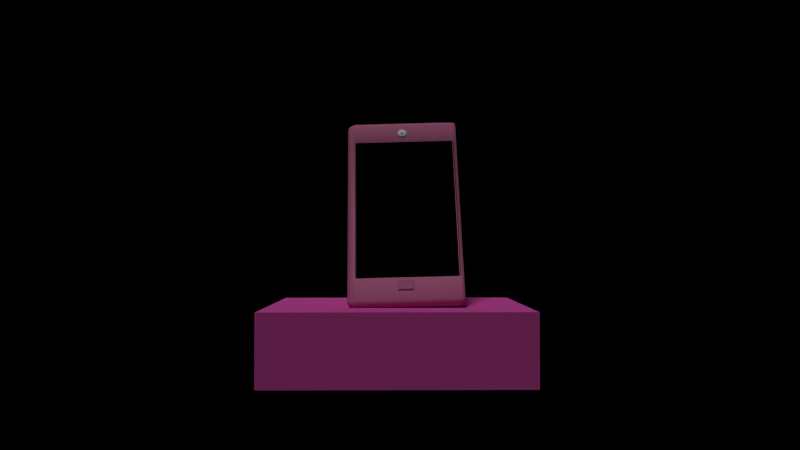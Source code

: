 # Source: 14.blend  (saved by Blender 2.79.0; exported with 4.5.12 LTS)
import bpy
from mathutils import Matrix  # noqa: F401  (used for matrix-valued properties, if any)

bpy.ops.wm.read_factory_settings(use_empty=True)
scene = bpy.context.scene
scene.name = 'Scene'

# ---- collections
col_collection_1 = bpy.data.collections.new('Collection 1'); scene.collection.children.link(col_collection_1)

# ---- materials (node trees are filled in below, after node groups)
mat_body_blue = bpy.data.materials.new('body_blue')
mat_body_blue.alpha_threshold = 0.0
mat_body_blue.diffuse_color = (0.008568, 0.0009106, 0.4678, 1.0)
mat_body_blue.roughness = 0.5
mat_body_blue.specular_intensity = 0.1
mat_body_blue.line_color = (0.0, 0.0, 0.0, 1.0)
mat_body_red = bpy.data.materials.new('body_red')
mat_body_red.alpha_threshold = 0.0
mat_body_red.diffuse_color = (0.3916, 0.0, 0.008023, 1.0)
mat_body_red.roughness = 0.5
mat_body_red.specular_intensity = 0.1
mat_body_red.line_color = (0.0, 0.0, 0.0, 1.0)
mat_body_black = bpy.data.materials.new('body_black')
mat_body_black.alpha_threshold = 0.0
mat_body_black.diffuse_color = (0.6038, 0.1845, 0.3419, 1.0)
mat_body_black.roughness = 0.5
mat_body_black.specular_intensity = 0.1
mat_body_black.line_color = (0.0, 0.0, 0.0, 1.0)
mat_color_base = bpy.data.materials.new('color_base')
mat_color_base.alpha_threshold = 0.0
mat_color_base.diffuse_color = (1.0, 1.0, 1.0, 1.0)
mat_color_base.roughness = 0.5
mat_black = bpy.data.materials.new('black')
mat_black.alpha_threshold = 0.0
mat_black.diffuse_color = (1.0, 0.3005, 0.5583, 1.0)
mat_black.roughness = 0.5
mat_black.specular_intensity = 1.0
mat_gold = bpy.data.materials.new('gold')
mat_gold.alpha_threshold = 0.0
mat_gold.diffuse_color = (0.6038, 0.1845, 0.3419, 1.0)
mat_gold.roughness = 0.5
mat_gold.specular_intensity = 1.0
mat_red = bpy.data.materials.new('red')
mat_red.alpha_threshold = 0.0
mat_red.diffuse_color = (0.3916, 0.0, 0.008023, 1.0)
mat_red.roughness = 0.5
mat_red.specular_intensity = 1.0
mat_blue = bpy.data.materials.new('blue')
mat_blue.alpha_threshold = 0.0
mat_blue.diffuse_color = (0.008568, 0.0009106, 0.4678, 1.0)
mat_blue.roughness = 0.5
mat_blue.specular_intensity = 1.0
mat_material_001 = bpy.data.materials.new('Material.001')
mat_material_001.alpha_threshold = 0.0
mat_material_001.roughness = 0.5
mat_material_002 = bpy.data.materials.new('Material.002')
mat_material_002.alpha_threshold = 0.0
mat_material_002.roughness = 0.5
mat_material_005 = bpy.data.materials.new('Material.005')
mat_material_005.alpha_threshold = 0.0
mat_material_005.preview_render_type = 'CUBE'
mat_material_005.diffuse_color = (0.7937, 0.09884, 0.4652, 1.0)
mat_material_005.specular_color = (0.9999, 0.8984, 0.9577)
mat_material_005.roughness = 0.5
mat_material_005.specular_intensity = 1.0
mat_material_006 = bpy.data.materials.new('Material.006')
mat_material_006.alpha_threshold = 0.0
mat_material_006.diffuse_color = (0.7942, 0.3408, 0.1153, 1.0)
mat_material_006.roughness = 0.5
mat_screen_phone = bpy.data.materials.new('screen_phone')
mat_screen_phone.alpha_threshold = 0.0
mat_screen_phone.diffuse_color = (0.025, 0.027, 0.04, 1.0)
mat_screen_phone.specular_color = (0.9114, 1.0, 1.0)
mat_screen_phone.roughness = 0.5
mat_screen_phone.specular_intensity = 0.05851
mat_screen_phone.line_color = (0.0, 0.0, 0.0, 1.0)
mat_screen = bpy.data.materials.new('screen')
mat_screen.alpha_threshold = 0.0
mat_screen.diffuse_color = (0.0, 0.0, 0.0, 1.0)
mat_screen.roughness = 0.5
mat_camera = bpy.data.materials.new('camera')
mat_camera.alpha_threshold = 0.0
mat_camera.roughness = 0.5
mat_camera.specular_intensity = 1.0

# ---- material node trees

# ---- world
world_world = bpy.data.worlds.new('World'); scene.world = world_world
world_world.color = (0.0, 0.0, 0.0)
world_world.use_sun_shadow = False
world_world.sun_shadow_jitter_overblur = 0.0
world_world.cycles.sampling_method = 'NONE'
world_world.cycles.sample_map_resolution = 256

# ---- cameras
cam_camera = bpy.data.cameras.new('Camera')
cam_camera.sensor_fit = 'VERTICAL'
cam_camera.clip_end = 100.0
cam_camera.lens = 35.0
cam_camera.sensor_width = 32.0
cam_camera.sensor_height = 18.0
cam_camera.ortho_scale = 7.314
cam_camera.dof.focus_distance = 0.0
cam_camera.dof.aperture_fstop = 128.0

# ---- lights
light_point_001 = bpy.data.lights.new('Point.001', 'POINT')
light_point_001.transmission_factor = 0.0
light_point_001.energy = 100.0
light_point_001.shadow_buffer_clip_start = 0.5
light_point_001.shadow_soft_size = 0.1
light_point_001.shadow_maximum_resolution = 0.006
light_point_001.use_absolute_resolution = True
light_point_001.cycles.use_multiple_importance_sampling = False
light_lamp = bpy.data.lights.new('Lamp', 'SUN')
light_lamp.transmission_factor = 0.0
light_lamp.cutoff_distance = 30.0
light_lamp.angle = 0.1993
light_lamp.energy = 1.0
light_lamp.shadow_buffer_clip_start = 1.001
light_lamp.shadow_soft_size = 0.1
light_lamp.shadow_cascade_max_distance = 1000.0
light_lamp.cycles.use_multiple_importance_sampling = False

# ---- meshes
me_cube_002 = bpy.data.meshes.new('Cube.002')
me_cube_002.from_pydata([(-1.0, -1.0, -1.0), (-1.0, -1.0, 1.0), (-1.0, 1.0, -1.0), (-1.0, 1.0, 1.0), (1.0, -1.0, -1.0), (1.0, -1.0, 1.0), (1.0, 1.0, -1.0), (1.0, 1.0, 1.0)], [], [(1, 3, 2, 0), (3, 7, 6, 2), (7, 5, 4, 6), (5, 1, 0, 4), (0, 2, 6, 4), (5, 7, 3, 1)])
me_cube_002.materials.append(mat_body_blue)
me_cube_002.use_remesh_preserve_volume = False
me_cube_002.use_remesh_preserve_attributes = False
me_cube_002.use_mirror_vertex_groups = False
me_cube_002.update()
me_cube_001 = bpy.data.meshes.new('Cube.001')
me_cube_001.from_pydata([(-1.0, -1.0, -1.0), (-1.0, -1.0, 1.0), (-1.0, 1.0, -1.0), (-1.0, 1.0, 1.0), (1.0, -1.0, -1.0), (1.0, -1.0, 1.0), (1.0, 1.0, -1.0), (1.0, 1.0, 1.0)], [], [(1, 3, 2, 0), (3, 7, 6, 2), (7, 5, 4, 6), (5, 1, 0, 4), (0, 2, 6, 4), (5, 7, 3, 1)])
me_cube_001.materials.append(mat_body_red)
me_cube_001.use_remesh_preserve_volume = False
me_cube_001.use_remesh_preserve_attributes = False
me_cube_001.use_mirror_vertex_groups = False
me_cube_001.update()
me_cube = bpy.data.meshes.new('Cube')
me_cube.from_pydata([(-1.0, -1.0, -1.0), (-1.0, -1.0, 1.0), (-1.0, 1.0, -1.0), (-1.0, 1.0, 1.0), (1.0, -1.0, -1.0), (1.0, -1.0, 1.0), (1.0, 1.0, -1.0), (1.0, 1.0, 1.0)], [], [(1, 3, 2, 0), (3, 7, 6, 2), (7, 5, 4, 6), (5, 1, 0, 4), (0, 2, 6, 4), (5, 7, 3, 1)])
me_cube.materials.append(mat_body_black)
me_cube.use_remesh_preserve_volume = False
me_cube.use_remesh_preserve_attributes = False
me_cube.use_mirror_vertex_groups = False
me_cube.update()
me_plane_002 = bpy.data.meshes.new('Plane.002')
me_plane_002.from_pydata([(-1.151, 4.708e-08, -0.289), (1.151, 4.708e-08, -0.289), (-1.151, -4.708e-08, 0.289), (1.151, -4.708e-08, 0.289)], [], [(0, 1, 3, 2)])
me_plane_002.materials.append(mat_color_base)
me_plane_002.use_remesh_preserve_volume = False
me_plane_002.use_remesh_preserve_attributes = False
me_plane_002.use_mirror_vertex_groups = False
me_plane_002.update()
me_plane_003 = bpy.data.meshes.new('Plane.003')
me_plane_003.from_pydata([(-0.245, -0.03004, -0.2198), (0.23, -0.03004, -0.2198), (-0.245, -0.03004, 0.2233), (0.23, -0.03004, 0.2233), (-0.289, -4.394e-08, 0.2697), (-0.289, 4.394e-08, -0.2697), (0.289, 4.394e-08, -0.2697), (0.289, -4.394e-08, 0.2697)], [], [(0, 1, 3, 2), (5, 4, 7, 6), (3, 7, 4, 2), (0, 5, 6, 1), (1, 6, 7, 3), (2, 4, 5, 0)])
me_plane_003.polygons.foreach_set('material_index', [0, 1, 1, 1, 1, 1])
me_plane_003.materials.append(mat_black)
me_plane_003.materials.append(mat_gold)
me_plane_003.use_remesh_preserve_volume = False
me_plane_003.use_remesh_preserve_attributes = False
me_plane_003.use_mirror_vertex_groups = False
me_plane_003.update()
me_plane_004 = bpy.data.meshes.new('Plane.004')
me_plane_004.from_pydata([(-0.245, -0.03004, -0.2198), (0.23, -0.03004, -0.2198), (-0.245, -0.03004, 0.2233), (0.23, -0.03004, 0.2233), (-0.289, -4.394e-08, 0.2697), (-0.289, 4.394e-08, -0.2697), (0.289, 4.394e-08, -0.2697), (0.289, -4.394e-08, 0.2697)], [], [(0, 1, 3, 2), (5, 4, 7, 6), (3, 7, 4, 2), (0, 5, 6, 1), (1, 6, 7, 3), (2, 4, 5, 0)])
me_plane_004.polygons.foreach_set('material_index', [0, 1, 1, 1, 1, 1])
me_plane_004.materials.append(mat_red)
me_plane_004.materials.append(mat_gold)
me_plane_004.use_remesh_preserve_volume = False
me_plane_004.use_remesh_preserve_attributes = False
me_plane_004.use_mirror_vertex_groups = False
me_plane_004.update()
me_plane_005 = bpy.data.meshes.new('Plane.005')
me_plane_005.from_pydata([(-0.245, -0.03004, -0.2198), (0.23, -0.03004, -0.2198), (-0.245, -0.03004, 0.2233), (0.23, -0.03004, 0.2233), (-0.289, -4.394e-08, 0.2697), (-0.289, 4.394e-08, -0.2697), (0.289, 4.394e-08, -0.2697), (0.289, -4.394e-08, 0.2697)], [], [(0, 1, 3, 2), (5, 4, 7, 6), (3, 7, 4, 2), (0, 5, 6, 1), (1, 6, 7, 3), (2, 4, 5, 0)])
me_plane_005.polygons.foreach_set('material_index', [0, 1, 1, 1, 1, 1])
me_plane_005.materials.append(mat_blue)
me_plane_005.materials.append(mat_gold)
me_plane_005.use_remesh_preserve_volume = False
me_plane_005.use_remesh_preserve_attributes = False
me_plane_005.use_mirror_vertex_groups = False
me_plane_005.update()
me_circle_005 = bpy.data.meshes.new('Circle.005')
me_circle_005.from_pydata([(-0.06384, -0.1783, -0.06895), (-0.05322, -0.1611, -0.07116), (-0.03941, -0.1461, -0.07283), (-0.02292, -0.134, -0.07389), (-0.004392, -0.1251, -0.07429), (0.01546, -0.1199, -0.07403), (0.1172, -0.1185, -0.07311), (0.1374, -0.121, -0.07157), (0.1566, -0.1272, -0.06947), (0.174, -0.1371, -0.06689), (0.1891, -0.1501, -0.06392), (0.1198, -0.1657, -0.06069), (0.2418, 0.1045, -0.05731), (0.2466, 0.08538, -0.05392), (0.1341, 0.2391, -0.05065), (0.131, -0.4325, -0.008869), (0.124, -0.3609, -0.000958), (0.1276, 0.2758, -0.04273), (0.1165, 0.2593, -0.04106), (0.06926, -0.02762, -0.1428), (-0.3898, -0.03223, -0.143), (-0.4096, -0.03495, -0.1429), (-0.4163, -0.3206, -0.04078), (-0.1673, -0.3181, -0.04232), (-0.1865, -0.3118, -0.04442), (-0.2703, -0.302, -0.047), (-0.2853, -0.289, -0.04997), (-0.05966, -0.2734, -0.0532), (-0.06827, -0.2556, -0.05658), (-0.07311, -0.2365, -0.05997), (-0.07398, -0.2167, -0.06324), (-0.07085, -0.1971, -0.06628), (-0.5081, 0.7605, -0.08852), (-0.35, 0.845, -0.08852), (0.35, 0.845, -0.08852), (0.5081, 0.7605, -0.08852), (0.1798, -0.4043, -0.08852), (4.061e-07, -0.2634, -0.1299), (-0.6467, 0.6467, -0.08852), (0.1784, 0.8971, -0.08852), (0.3175, -0.3471, -0.08852), (-0.7605, 0.5081, -0.08852), (-8.97e-09, 0.9146, -0.08852), (0.4943, -0.2648, -0.124), (-0.7637, 0.35, -0.08852), (0.1924, -0.2056, -0.124), (-0.8157, 0.1784, -0.08852), (0.3061, -0.1334, -0.124), (-0.8333, 7.849e-08, -0.08852), (0.4045, -0.35, -0.08852), (-0.8157, -0.1784, -0.08852), (0.7256, -0.1784, -0.08852), (-0.7637, -0.35, -0.08852), (0.7432, 9.368e-07, -0.08852), (-0.7605, -0.5081, -0.08852), (0.6593, 0.1784, -0.08852), (-0.5334, -0.3588, -0.08852), (0.6073, 0.35, -0.08852), (-0.3948, -0.4725, -0.08852), (0.7605, 0.5081, -0.08852), (-0.35, -0.3836, -0.08852), (-0.1784, 0.8971, -0.08852), (0.6467, 0.6467, -0.08852), (-0.1784, -0.3348, -0.1299)], [], [(0, 1, 2, 3, 4, 5, 6, 7, 8, 9, 10, 11, 12, 13, 14, 15, 16, 17, 18, 19, 20, 21, 22, 23, 24, 25, 26, 27, 28, 29, 30, 31), (15, 63, 37, 16), (28, 62, 35, 29), (1, 61, 33, 2), (14, 60, 63, 15), (27, 59, 62, 28), (0, 42, 61, 1), (13, 58, 60, 14), (26, 57, 59, 27), (12, 56, 58, 13), (25, 55, 57, 26), (11, 54, 56, 12), (24, 53, 55, 25), (10, 52, 54, 11), (23, 51, 53, 24), (9, 50, 52, 10), (22, 49, 51, 23), (8, 48, 50, 9), (21, 47, 49, 22), (7, 46, 48, 8), (20, 45, 47, 21), (6, 44, 46, 7), (19, 43, 45, 20), (5, 41, 44, 6), (18, 40, 43, 19), (31, 39, 42, 0), (4, 38, 41, 5), (17, 36, 40, 18), (30, 34, 39, 31), (3, 32, 38, 4), (16, 37, 36, 17), (29, 35, 34, 30), (2, 33, 32, 3)])
me_circle_005.polygons.foreach_set('material_index', [0, 1, 1, 1, 1, 1, 1, 1, 1, 1, 1, 1, 1, 1, 1, 1, 1, 1, 1, 1, 1, 1, 1, 1, 1, 1, 1, 1, 1, 1, 1, 1, 1])
_uv = me_circle_005.uv_layers.new(name='UVMap')
_uv.uv.foreach_set('vector', [0.5, 1.0, 0.5975, 0.9904, 0.6913, 0.9619, 0.7778, 0.9157, 0.8536, 0.8536, 0.9157, 0.7778, 0.9619, 0.6913, 0.9904, 0.5975, 1.0, 0.5, 0.9904, 0.4025, 0.9619, 0.3087, 0.9157, 0.2222, 0.8536, 0.1464, 0.7778, 0.08427, 0.6913, 0.03806, 0.5975, 0.009607, 0.5, 0.0, 0.4025, 0.009607, 0.3087, 0.03806, 0.2222, 0.08427, 0.1464, 0.1464, 0.08426, 0.2222, 0.03806, 0.3087, 0.009607, 0.4025, 0.0, 0.5, 0.009607, 0.5975, 0.03806, 0.6913, 0.08427, 0.7778, 0.1464, 0.8536, 0.2222, 0.9157, 0.3087, 0.9619, 0.4025, 0.9904, 0.0, 0.0, 1.0, 0.0, 1.0, 1.0, 0.0, 1.0, 0.0, 0.0, 1.0, 0.0, 1.0, 1.0, 0.0, 1.0, 0.0, 0.0, 1.0, 0.0, 1.0, 1.0, 0.0, 1.0, 0.0, 0.0, 1.0, 0.0, 1.0, 1.0, 0.0, 1.0, 0.0, 0.0, 1.0, 0.0, 1.0, 1.0, 0.0, 1.0, 0.0, 0.0, 1.0, 0.0, 1.0, 1.0, 0.0, 1.0, 0.0, 0.0, 1.0, 0.0, 1.0, 1.0, 0.0, 1.0, 0.0, 0.0, 1.0, 0.0, 1.0, 1.0, 0.0, 1.0, 0.0, 0.0, 1.0, 0.0, 1.0, 1.0, 0.0, 1.0, 0.0, 0.0, 1.0, 0.0, 1.0, 1.0, 0.0, 1.0, 0.0, 0.0, 1.0, 0.0, 1.0, 1.0, 0.0, 1.0, 0.0, 0.0, 1.0, 0.0, 1.0, 1.0, 0.0, 1.0, 0.0, 0.0, 1.0, 0.0, 1.0, 1.0, 0.0, 1.0, 0.0, 0.0, 1.0, 0.0, 1.0, 1.0, 0.0, 1.0, 0.0, 0.0, 1.0, 0.0, 1.0, 1.0, 0.0, 1.0, 0.0, 0.0, 1.0, 0.0, 1.0, 1.0, 0.0, 1.0, 0.0, 0.0, 1.0, 0.0, 1.0, 1.0, 0.0, 1.0, 0.0, 0.0, 1.0, 0.0, 1.0, 1.0, 0.0, 1.0, 0.0, 0.0, 1.0, 0.0, 1.0, 1.0, 0.0, 1.0, 0.0, 0.0, 1.0, 0.0, 1.0, 1.0, 0.0, 1.0, 0.0, 0.0, 1.0, 0.0, 1.0, 1.0, 0.0, 1.0, 0.0, 0.0, 1.0, 0.0, 1.0, 1.0, 0.0, 1.0, 0.0, 0.0, 1.0, 0.0, 1.0, 1.0, 0.0, 1.0, 0.0, 0.0, 1.0, 0.0, 1.0, 1.0, 0.0, 1.0, 0.0, 0.0, 1.0, 0.0, 1.0, 1.0, 0.0, 1.0, 0.0, 0.0, 1.0, 0.0, 1.0, 1.0, 0.0, 1.0, 0.0, 0.0, 1.0, 0.0, 1.0, 1.0, 0.0, 1.0, 0.0, 0.0, 1.0, 0.0, 1.0, 1.0, 0.0, 1.0, 0.0, 0.0, 1.0, 0.0, 1.0, 1.0, 0.0, 1.0, 0.0, 0.0, 1.0, 0.0, 1.0, 1.0, 0.0, 1.0, 0.0, 0.0, 1.0, 0.0, 1.0, 1.0, 0.0, 1.0, 0.0, 0.0, 1.0, 0.0, 1.0, 1.0, 0.0, 1.0])
me_circle_005.materials.append(mat_material_001)
me_circle_005.materials.append(mat_material_002)
me_circle_005.use_remesh_preserve_volume = False
me_circle_005.use_remesh_preserve_attributes = False
me_circle_005.use_mirror_vertex_groups = False
me_circle_005.update()
me_cube_004 = bpy.data.meshes.new('Cube.004')
me_cube_004.from_pydata([(-1.0, -1.0, -1.0), (-1.0, -1.0, 1.0), (-1.0, 1.0, -1.0), (-1.0, 1.0, 1.0), (1.0, -1.0, -1.0), (1.0, -1.0, 1.0), (1.0, 1.0, -1.0), (1.0, 1.0, 1.0)], [], [(0, 1, 3, 2), (2, 3, 7, 6), (6, 7, 5, 4), (4, 5, 1, 0), (2, 6, 4, 0), (7, 3, 1, 5)])
_uv = me_cube_004.uv_layers.new(name='UVMap')
_uv.uv.foreach_set('vector', [0.0, 0.0, 1.0, 0.0, 1.0, 1.0, 0.0, 1.0, 0.0, 0.0, 1.0, 0.0, 1.0, 1.0, 0.0, 1.0, 0.0, 0.0, 1.0, 0.0, 1.0, 1.0, 0.0, 1.0, 0.0, 0.0, 1.0, 0.0, 1.0, 1.0, 0.0, 1.0, 0.0, 0.0, 1.0, 0.0, 1.0, 1.0, 0.0, 1.0, 0.0, 0.0, 1.0, 0.0, 1.0, 1.0, 0.0, 1.0])
me_cube_004.materials.append(mat_material_005)
me_cube_004.use_remesh_preserve_volume = False
me_cube_004.use_remesh_preserve_attributes = False
me_cube_004.use_mirror_vertex_groups = False
me_cube_004.update()
me_cone = bpy.data.meshes.new('Cone')
me_cone.from_pydata([(0.0, 1.0, -1.0), (0.0, 0.0, 1.0), (0.1951, 0.9808, -1.0), (0.3827, 0.9239, -1.0), (0.5556, 0.8315, -1.0), (0.7071, 0.7071, -1.0), (0.8315, 0.5556, -1.0), (0.9239, 0.3827, -1.0), (0.9808, 0.1951, -1.0), (1.0, 7.55e-08, -1.0), (0.9808, -0.1951, -1.0), (0.9239, -0.3827, -1.0), (0.8315, -0.5556, -1.0), (0.7071, -0.7071, -1.0), (0.5556, -0.8315, -1.0), (0.3827, -0.9239, -1.0), (0.1951, -0.9808, -1.0), (-3.258e-07, -1.0, -1.0), (-0.1951, -0.9808, -1.0), (-0.3827, -0.9239, -1.0), (-0.5556, -0.8315, -1.0), (-0.7071, -0.7071, -1.0), (-0.8315, -0.5556, -1.0), (-0.9239, -0.3827, -1.0), (-0.9808, -0.1951, -1.0), (-1.0, 9.656e-07, -1.0), (-0.9808, 0.1951, -1.0), (-0.9239, 0.3827, -1.0), (-0.8315, 0.5556, -1.0), (-0.7071, 0.7071, -1.0), (-0.5556, 0.8315, -1.0), (-0.3827, 0.9239, -1.0), (-0.1951, 0.9808, -1.0)], [], [(0, 1, 2), (2, 1, 3), (3, 1, 4), (4, 1, 5), (5, 1, 6), (6, 1, 7), (7, 1, 8), (8, 1, 9), (9, 1, 10), (10, 1, 11), (11, 1, 12), (12, 1, 13), (13, 1, 14), (14, 1, 15), (15, 1, 16), (16, 1, 17), (17, 1, 18), (18, 1, 19), (19, 1, 20), (20, 1, 21), (21, 1, 22), (22, 1, 23), (23, 1, 24), (24, 1, 25), (25, 1, 26), (26, 1, 27), (27, 1, 28), (28, 1, 29), (29, 1, 30), (30, 1, 31), (31, 1, 32), (32, 1, 0), (0, 2, 3, 4, 5, 6, 7, 8, 9, 10, 11, 12, 13, 14, 15, 16, 17, 18, 19, 20, 21, 22, 23, 24, 25, 26, 27, 28, 29, 30, 31, 32)])
me_cone.materials.append(mat_material_006)
me_cone.use_remesh_preserve_volume = False
me_cone.use_remesh_preserve_attributes = False
me_cone.use_mirror_vertex_groups = False
me_cone.update()
me_cube_003 = bpy.data.meshes.new('Cube.003')
me_cube_003.from_pydata([(-0.795, -0.1232, -1.745), (-0.9202, -0.03144, -1.747), (-0.8202, -0.03144, -1.847), (-0.8657, -0.09393, -1.745), (-0.8527, -0.08096, -1.803), (-0.8909, -0.03144, -1.818), (-0.795, -0.09393, -1.816), (-0.795, -0.1232, 1.745), (-0.8202, -0.03144, 1.843), (-0.9202, -0.03144, 1.743), (-0.795, -0.09393, 1.816), (-0.8527, -0.08096, 1.803), (-0.8909, -0.03144, 1.814), (-0.8657, -0.09393, 1.745), (-0.795, 0.1232, -1.745), (-0.8202, 0.015, -1.847), (-0.9202, 0.015, -1.747), (-0.795, 0.09393, -1.816), (-0.8527, 0.08096, -1.803), (-0.8909, 0.015, -1.818), (-0.8657, 0.09393, -1.745), (-0.8202, 0.015, 1.843), (-0.795, 0.1232, 1.745), (-0.9202, 0.015, 1.743), (-0.795, 0.09393, 1.816), (-0.8527, 0.08096, 1.803), (-0.8657, 0.09393, 1.745), (-0.8909, 0.015, 1.814), (0.795, -0.1232, -1.745), (0.7698, -0.03144, -1.847), (0.8698, -0.03144, -1.747), (0.795, -0.09393, -1.816), (0.8527, -0.08096, -1.803), (0.8405, -0.03144, -1.818), (0.8657, -0.09393, -1.745), (0.7698, -0.03144, 1.843), (0.795, -0.1232, 1.745), (0.8698, -0.03144, 1.743), (0.795, -0.09393, 1.816), (0.8527, -0.08096, 1.803), (0.8657, -0.09393, 1.745), (0.8405, -0.03144, 1.814), (0.8698, 0.015, -1.747), (0.7698, 0.015, -1.847), (0.795, 0.1232, -1.745), (0.8405, 0.015, -1.818), (0.8527, 0.08096, -1.803), (0.795, 0.09393, -1.816), (0.8657, 0.09393, -1.745), (0.7698, 0.015, 1.843), (0.8698, 0.015, 1.743), (0.795, 0.1232, 1.745), (0.8405, 0.015, 1.814), (0.8527, 0.08096, 1.803), (0.8657, 0.09393, 1.745), (0.795, 0.09393, 1.816), (-0.795, -0.1232, 1.393), (-0.8657, -0.09393, 1.393), (-0.9202, -0.03144, 1.391), (-0.795, 0.1232, 1.393), (-0.8657, 0.09393, 1.393), (-0.9202, 0.015, 1.391), (0.8698, 0.015, 1.391), (0.8657, 0.09393, 1.393), (0.795, 0.1232, 1.393), (0.795, -0.1232, 1.393), (0.8657, -0.09393, 1.393), (0.8698, -0.03144, 1.391), (-0.8657, -0.09393, -1.347), (-0.9202, -0.03144, -1.349), (-0.795, 0.1232, -1.347), (0.8698, 0.015, -1.349), (0.795, -0.1232, -1.347), (-0.795, -0.1232, -1.347), (-0.8657, 0.09393, -1.347), (-0.9202, 0.015, -1.349), (0.8657, 0.09393, -1.347), (0.795, 0.1232, -1.347), (0.8657, -0.09393, -1.347), (0.8698, -0.03144, -1.349), (-0.795, -0.09711, -1.347), (-0.795, -0.09711, 1.393), (0.795, -0.09711, 1.393), (0.795, -0.09711, -1.347)], [], [(2, 15, 43, 29), (71, 79, 30, 42), (35, 49, 21, 8), (72, 73, 0, 28), (70, 77, 44, 14), (0, 3, 4, 6), (1, 5, 4, 3), (2, 6, 4, 5), (7, 10, 11, 13), (8, 12, 11, 10), (9, 13, 11, 12), (14, 17, 18, 20), (15, 19, 18, 17), (16, 20, 18, 19), (21, 24, 25, 27), (22, 26, 25, 24), (23, 27, 25, 26), (28, 31, 32, 34), (29, 33, 32, 31), (30, 34, 32, 33), (35, 38, 39, 41), (36, 40, 39, 38), (37, 41, 39, 40), (42, 45, 46, 48), (43, 47, 46, 45), (44, 48, 46, 47), (49, 52, 53, 55), (50, 54, 53, 52), (51, 55, 53, 54), (56, 7, 13, 57), (57, 13, 9, 58), (8, 21, 27, 12), (12, 27, 23, 9), (70, 14, 20, 74), (74, 20, 16, 75), (15, 2, 5, 19), (19, 5, 1, 16), (21, 49, 55, 24), (24, 55, 51, 22), (71, 42, 48, 76), (76, 48, 44, 77), (43, 15, 17, 47), (47, 17, 14, 44), (49, 35, 41, 52), (52, 41, 37, 50), (72, 28, 34, 78), (78, 34, 30, 79), (29, 43, 45, 33), (33, 45, 42, 30), (35, 8, 10, 38), (38, 10, 7, 36), (2, 29, 31, 6), (6, 31, 28, 0), (69, 75, 16, 1), (9, 23, 61, 58), (40, 66, 67, 37), (36, 65, 66, 40), (54, 63, 64, 51), (50, 62, 63, 54), (26, 60, 61, 23), (22, 59, 60, 26), (68, 57, 58, 69), (73, 56, 57, 68), (22, 51, 64, 59), (36, 7, 56, 65), (50, 37, 67, 62), (0, 73, 68, 3), (3, 68, 69, 1), (58, 61, 75, 69), (66, 78, 79, 67), (65, 72, 78, 66), (63, 76, 77, 64), (62, 71, 76, 63), (60, 74, 75, 61), (59, 70, 74, 60), (59, 64, 77, 70), (72, 65, 82, 83), (62, 67, 79, 71), (82, 81, 80, 83), (73, 72, 83, 80), (56, 73, 80, 81), (65, 56, 81, 82)])
me_cube_003.polygons.foreach_set('use_smooth', [True] * 82)
me_cube_003.polygons.foreach_set('material_index', [2, 2, 2, 0, 0, 0, 0, 0, 0, 0, 0, 0, 0, 0, 0, 0, 0, 0, 0, 0, 0, 0, 0, 0, 0, 0, 0, 0, 0, 0, 0, 2, 2, 0, 0, 2, 2, 0, 0, 0, 0, 0, 0, 2, 2, 0, 0, 2, 2, 0, 0, 0, 0, 2, 2, 0, 0, 0, 0, 0, 0, 0, 0, 0, 0, 2, 0, 0, 2, 0, 0, 0, 0, 0, 0, 0, 0, 2, 1, 0, 0, 0])
me_cube_003.materials.append(mat_body_black)
me_cube_003.materials.append(mat_screen_phone)
me_cube_003.materials.append(mat_gold)
me_cube_003.use_remesh_preserve_volume = False
me_cube_003.use_remesh_preserve_attributes = False
me_cube_003.use_mirror_vertex_groups = False
me_cube_003.update()
me_cube_005 = bpy.data.meshes.new('Cube.005')
me_cube_005.from_pydata([(-0.795, -0.43, -1.347), (-0.795, -0.43, 1.393), (0.795, -0.43, 1.393), (0.795, -0.43, -1.347)], [], [(2, 1, 0, 3)])
me_cube_005.polygons.foreach_set('use_smooth', [True] * 1)
_uv = me_cube_005.uv_layers.new(name='UVMap')
_uv.uv.foreach_set('vector', [0.9937, 0.9999, 9.328e-05, 0.9999, 9.328e-05, 9.328e-05, 0.9937, 9.334e-05])
me_cube_005.materials.append(mat_screen)
me_cube_005.use_remesh_preserve_volume = False
me_cube_005.use_remesh_preserve_attributes = False
me_cube_005.use_mirror_vertex_groups = False
me_cube_005.update()
me_circle_007 = bpy.data.meshes.new('Circle.007')
me_circle_007.from_pydata([(-5.155e-18, 5.29e-07, -0.1259), (0.0, 1.0, 0.0), (-0.309, 0.9511, 0.0), (-0.5878, 0.809, 0.0), (-0.809, 0.5878, 0.0), (-0.9511, 0.309, 0.0), (-1.0, -4.371e-08, 0.0), (-0.9511, -0.309, 0.0), (-0.809, -0.5878, 0.0), (-0.5878, -0.809, 0.0), (-0.309, -0.9511, 0.0), (3.258e-07, -1.0, 0.0), (0.309, -0.9511, 0.0), (0.5878, -0.809, 0.0), (0.809, -0.5878, 0.0), (0.9511, -0.309, 0.0), (1.0, 9.656e-07, 0.0), (0.9511, 0.309, 0.0), (0.809, 0.5878, 0.0), (0.5878, 0.809, 0.0), (0.309, 0.9511, 0.0), (-0.309, 0.9511, 0.2546), (1.395e-07, 1.0, 0.2546), (9.744e-08, -3.166e-06, 0.1116), (-0.5878, 0.809, 0.2546), (-0.809, 0.5878, 0.2546), (-0.9511, 0.309, 0.2546), (-1.0, -1.277e-06, 0.2546), (-0.9511, -0.309, 0.2546), (-0.809, -0.5878, 0.2546), (-0.5878, -0.809, 0.2546), (-0.309, -0.9511, 0.2546), (4.653e-07, -1.0, 0.2546), (0.309, -0.9511, 0.2546), (0.5878, -0.809, 0.2546), (0.809, -0.5878, 0.2546), (0.9511, -0.309, 0.2546), (1.0, -2.675e-07, 0.2546), (0.9511, 0.309, 0.2546), (0.809, 0.5878, 0.2546), (0.5878, 0.809, 0.2546), (0.309, 0.9511, 0.2546)], [], [(0, 2, 1), (0, 3, 2), (0, 4, 3), (0, 5, 4), (0, 6, 5), (0, 7, 6), (0, 8, 7), (0, 9, 8), (0, 10, 9), (0, 11, 10), (0, 12, 11), (0, 13, 12), (0, 14, 13), (0, 15, 14), (0, 16, 15), (0, 17, 16), (0, 18, 17), (0, 19, 18), (0, 20, 19), (0, 1, 20), (23, 22, 21), (23, 21, 24), (23, 24, 25), (23, 25, 26), (23, 26, 27), (23, 27, 28), (23, 28, 29), (23, 29, 30), (23, 30, 31), (23, 31, 32), (23, 32, 33), (23, 33, 34), (23, 34, 35), (23, 35, 36), (23, 36, 37), (23, 37, 38), (23, 38, 39), (23, 39, 40), (23, 40, 41), (23, 41, 22), (7, 8, 29, 28), (11, 12, 33, 32), (15, 16, 37, 36), (4, 5, 26, 25), (19, 20, 41, 40), (1, 2, 21, 22), (8, 9, 30, 29), (12, 13, 34, 33), (16, 17, 38, 37), (5, 6, 27, 26), (20, 1, 22, 41), (9, 10, 31, 30), (13, 14, 35, 34), (2, 3, 24, 21), (17, 18, 39, 38), (6, 7, 28, 27), (10, 11, 32, 31), (14, 15, 36, 35), (3, 4, 25, 24), (18, 19, 40, 39)])
me_circle_007.polygons.foreach_set('use_smooth', [True] * 60)
_uv = me_circle_007.uv_layers.new(name='UVMap')
_uv.uv.foreach_set('vector', [0.1288, 0.37, 0.1196, 0.3512, 0.1258, 0.3492, 0.1288, 0.37, 0.1144, 0.355, 0.1196, 0.3512, 0.1288, 0.37, 0.1106, 0.3603, 0.1144, 0.355, 0.1288, 0.37, 0.1085, 0.3666, 0.1106, 0.3603, 0.1288, 0.37, 0.1085, 0.3732, 0.1085, 0.3666, 0.1288, 0.37, 0.1104, 0.3794, 0.1085, 0.3732, 0.1288, 0.37, 0.1142, 0.3848, 0.1104, 0.3794, 0.1288, 0.37, 0.1193, 0.3887, 0.1142, 0.3848, 0.1288, 0.37, 0.1254, 0.3908, 0.1193, 0.3887, 0.1288, 0.37, 0.1318, 0.3909, 0.1254, 0.3908, 0.1288, 0.37, 0.138, 0.3889, 0.1318, 0.3909, 0.1288, 0.37, 0.1432, 0.3851, 0.138, 0.3889, 0.1288, 0.37, 0.147, 0.3798, 0.1432, 0.3851, 0.1288, 0.37, 0.1491, 0.3735, 0.147, 0.3798, 0.1288, 0.37, 0.1491, 0.3669, 0.1491, 0.3735, 0.1288, 0.37, 0.1472, 0.3606, 0.1491, 0.3669, 0.1288, 0.37, 0.1435, 0.3553, 0.1472, 0.3606, 0.1288, 0.37, 0.1383, 0.3513, 0.1435, 0.3553, 0.1288, 0.37, 0.1322, 0.3493, 0.1383, 0.3513, 0.1288, 0.37, 0.1258, 0.3492, 0.1322, 0.3493, 0.4877, 0.5, 0.6999, 0.9272, 0.5608, 0.9735, 0.4877, 0.5, 0.5608, 0.9735, 0.4145, 0.9735, 0.4877, 0.5, 0.4145, 0.9735, 0.2754, 0.9272, 0.4877, 0.5, 0.2754, 0.9272, 0.157, 0.839, 0.4877, 0.5, 0.157, 0.839, 0.07104, 0.7176, 0.4877, 0.5, 0.07104, 0.7176, 0.02584, 0.575, 0.4877, 0.5, 0.02584, 0.575, 0.02584, 0.425, 0.4877, 0.5, 0.02584, 0.425, 0.07104, 0.2824, 0.4877, 0.5, 0.07104, 0.2824, 0.157, 0.161, 0.4877, 0.5, 0.157, 0.161, 0.2754, 0.07284, 0.4877, 0.5, 0.2754, 0.07284, 0.4145, 0.02649, 0.4877, 0.5, 0.4145, 0.02649, 0.5608, 0.02649, 0.4877, 0.5, 0.5608, 0.02649, 0.6999, 0.07284, 0.4877, 0.5, 0.6999, 0.07284, 0.8183, 0.161, 0.4877, 0.5, 0.8183, 0.161, 0.9043, 0.2824, 0.4877, 0.5, 0.9043, 0.2824, 0.9495, 0.425, 0.4877, 0.5, 0.9495, 0.425, 0.9495, 0.575, 0.4877, 0.5, 0.9495, 0.575, 0.9043, 0.7176, 0.4877, 0.5, 0.9043, 0.7176, 0.8183, 0.839, 0.4877, 0.5, 0.8183, 0.839, 0.6999, 0.9272, 0.1104, 0.3794, 0.1142, 0.3848, 0.108, 0.3914, 0.1026, 0.3838, 0.1318, 0.3909, 0.138, 0.3889, 0.1422, 0.3969, 0.1334, 0.3999, 0.1491, 0.3735, 0.1491, 0.3669, 0.1579, 0.3653, 0.1579, 0.3748, 0.1106, 0.3603, 0.1085, 0.3666, 0.09972, 0.3653, 0.1026, 0.3563, 0.1383, 0.3513, 0.1322, 0.3493, 0.1334, 0.3402, 0.1422, 0.3431, 0.1258, 0.3492, 0.1196, 0.3512, 0.1154, 0.3431, 0.1242, 0.3402, 0.1142, 0.3848, 0.1193, 0.3887, 0.1154, 0.3969, 0.108, 0.3914, 0.138, 0.3889, 0.1432, 0.3851, 0.1496, 0.3914, 0.1422, 0.3969, 0.1491, 0.3669, 0.1472, 0.3606, 0.155, 0.3563, 0.1579, 0.3653, 0.1085, 0.3666, 0.1085, 0.3732, 0.09972, 0.3748, 0.09972, 0.3653, 0.1322, 0.3493, 0.1258, 0.3492, 0.1242, 0.3402, 0.1334, 0.3402, 0.1193, 0.3887, 0.1254, 0.3908, 0.1242, 0.3999, 0.1154, 0.3969, 0.1432, 0.3851, 0.147, 0.3798, 0.155, 0.3838, 0.1496, 0.3914, 0.1196, 0.3512, 0.1144, 0.355, 0.108, 0.3487, 0.1154, 0.3431, 0.1472, 0.3606, 0.1435, 0.3553, 0.1496, 0.3487, 0.155, 0.3563, 0.1085, 0.3732, 0.1104, 0.3794, 0.1026, 0.3838, 0.09972, 0.3748, 0.1254, 0.3908, 0.1318, 0.3909, 0.1334, 0.3999, 0.1242, 0.3999, 0.147, 0.3798, 0.1491, 0.3735, 0.1579, 0.3748, 0.155, 0.3838, 0.1144, 0.355, 0.1106, 0.3603, 0.1026, 0.3563, 0.108, 0.3487, 0.1435, 0.3553, 0.1383, 0.3513, 0.1422, 0.3431, 0.1496, 0.3487])
me_circle_007.materials.append(mat_camera)
me_circle_007.use_remesh_preserve_volume = False
me_circle_007.use_remesh_preserve_attributes = False
me_circle_007.use_mirror_vertex_groups = False
me_circle_007.update()
me_circle_006 = bpy.data.meshes.new('Circle.006')
me_circle_006.from_pydata([(-3.907e-19, 4.009e-08, -0.009539), (1.171e-09, 0.09119, 7.418e-09), (-0.02818, 0.08673, 7.055e-09), (-0.0536, 0.07378, 6.001e-09), (-0.07378, 0.0536, 4.36e-09), (-0.08673, 0.02818, 2.292e-09), (-0.09119, -8.363e-09, -2.474e-15), (-0.08673, -0.02818, -2.292e-09), (-0.07378, -0.0536, -4.36e-09), (-0.0536, -0.07378, -6.001e-09), (-0.02818, -0.08673, -7.055e-09), (3.089e-08, -0.09119, -7.418e-09), (0.02818, -0.08673, -7.055e-09), (0.0536, -0.07378, -6.001e-09), (0.07378, -0.0536, -4.36e-09), (0.08673, -0.02818, -2.292e-09), (0.09119, 8.368e-08, 5.05e-15), (0.08673, 0.02818, 2.292e-09), (0.07378, 0.0536, 4.36e-09), (0.0536, 0.07378, 6.001e-09), (0.02818, 0.08673, 7.055e-09), (-0.02342, 0.07208, 0.02673), (0.0, 0.07579, 0.02673), (-6.558e-19, -1.544e-07, 0.006601), (-0.04455, 0.06131, 0.02673), (-0.06131, 0.04455, 0.02673), (-0.07208, 0.02342, 0.02673), (-0.07579, -3.313e-09, 0.02673), (-0.07208, -0.02342, 0.02673), (-0.06131, -0.04455, 0.02673), (-0.04455, -0.06131, 0.02673), (-0.02342, -0.07208, 0.02673), (2.469e-08, -0.07579, 0.02673), (0.02342, -0.07208, 0.02673), (0.04455, -0.06131, 0.02673), (0.06131, -0.04455, 0.02673), (0.07208, -0.02342, 0.02673), (0.07579, 7.318e-08, 0.02673), (0.07208, 0.02342, 0.02673), (0.06131, 0.04455, 0.02673), (0.04455, 0.06131, 0.02673), (0.02342, 0.07208, 0.02673)], [], [(0, 2, 1), (0, 3, 2), (0, 4, 3), (0, 5, 4), (0, 6, 5), (0, 7, 6), (0, 8, 7), (0, 9, 8), (0, 10, 9), (0, 11, 10), (0, 12, 11), (0, 13, 12), (0, 14, 13), (0, 15, 14), (0, 16, 15), (0, 17, 16), (0, 18, 17), (0, 19, 18), (0, 20, 19), (0, 1, 20), (23, 22, 21), (23, 21, 24), (23, 24, 25), (23, 25, 26), (23, 26, 27), (23, 27, 28), (23, 28, 29), (23, 29, 30), (23, 30, 31), (23, 31, 32), (23, 32, 33), (23, 33, 34), (23, 34, 35), (23, 35, 36), (23, 36, 37), (23, 37, 38), (23, 38, 39), (23, 39, 40), (23, 40, 41), (23, 41, 22), (7, 8, 29, 28), (11, 12, 33, 32), (15, 16, 37, 36), (4, 5, 26, 25), (19, 20, 41, 40), (1, 2, 21, 22), (8, 9, 30, 29), (12, 13, 34, 33), (16, 17, 38, 37), (5, 6, 27, 26), (20, 1, 22, 41), (9, 10, 31, 30), (13, 14, 35, 34), (2, 3, 24, 21), (17, 18, 39, 38), (6, 7, 28, 27), (10, 11, 32, 31), (14, 15, 36, 35), (3, 4, 25, 24), (18, 19, 40, 39)])
me_circle_006.polygons.foreach_set('use_smooth', [True] * 60)
me_circle_006.polygons.foreach_set('material_index', [0, 0, 0, 0, 0, 0, 0, 0, 0, 0, 0, 0, 0, 0, 0, 0, 0, 0, 0, 0, 0, 0, 0, 0, 0, 0, 0, 0, 0, 0, 0, 0, 0, 0, 0, 0, 0, 0, 0, 0, 1, 1, 1, 1, 1, 1, 1, 1, 1, 1, 1, 1, 1, 1, 1, 1, 1, 1, 1, 1])
_uv = me_circle_006.uv_layers.new(name='UVMap')
_uv.uv.foreach_set('vector', [0.1288, 0.37, 0.1196, 0.3512, 0.1258, 0.3492, 0.1288, 0.37, 0.1144, 0.355, 0.1196, 0.3512, 0.1288, 0.37, 0.1106, 0.3603, 0.1144, 0.355, 0.1288, 0.37, 0.1085, 0.3666, 0.1106, 0.3603, 0.1288, 0.37, 0.1085, 0.3732, 0.1085, 0.3666, 0.1288, 0.37, 0.1104, 0.3794, 0.1085, 0.3732, 0.1288, 0.37, 0.1142, 0.3848, 0.1104, 0.3794, 0.1288, 0.37, 0.1193, 0.3887, 0.1142, 0.3848, 0.1288, 0.37, 0.1254, 0.3908, 0.1193, 0.3887, 0.1288, 0.37, 0.1318, 0.3909, 0.1254, 0.3908, 0.1288, 0.37, 0.138, 0.3889, 0.1318, 0.3909, 0.1288, 0.37, 0.1432, 0.3851, 0.138, 0.3889, 0.1288, 0.37, 0.147, 0.3798, 0.1432, 0.3851, 0.1288, 0.37, 0.1491, 0.3735, 0.147, 0.3798, 0.1288, 0.37, 0.1491, 0.3669, 0.1491, 0.3735, 0.1288, 0.37, 0.1472, 0.3606, 0.1491, 0.3669, 0.1288, 0.37, 0.1435, 0.3553, 0.1472, 0.3606, 0.1288, 0.37, 0.1383, 0.3513, 0.1435, 0.3553, 0.1288, 0.37, 0.1322, 0.3493, 0.1383, 0.3513, 0.1288, 0.37, 0.1258, 0.3492, 0.1322, 0.3493, 0.4877, 0.5, 0.6999, 0.9272, 0.5608, 0.9735, 0.4877, 0.5, 0.5608, 0.9735, 0.4145, 0.9735, 0.4877, 0.5, 0.4145, 0.9735, 0.2754, 0.9272, 0.4877, 0.5, 0.2754, 0.9272, 0.157, 0.839, 0.4877, 0.5, 0.157, 0.839, 0.07104, 0.7176, 0.4877, 0.5, 0.07104, 0.7176, 0.02584, 0.575, 0.4877, 0.5, 0.02584, 0.575, 0.02584, 0.425, 0.4877, 0.5, 0.02584, 0.425, 0.07104, 0.2824, 0.4877, 0.5, 0.07104, 0.2824, 0.157, 0.161, 0.4877, 0.5, 0.157, 0.161, 0.2754, 0.07284, 0.4877, 0.5, 0.2754, 0.07284, 0.4145, 0.02649, 0.4877, 0.5, 0.4145, 0.02649, 0.5608, 0.02649, 0.4877, 0.5, 0.5608, 0.02649, 0.6999, 0.07284, 0.4877, 0.5, 0.6999, 0.07284, 0.8183, 0.161, 0.4877, 0.5, 0.8183, 0.161, 0.9043, 0.2824, 0.4877, 0.5, 0.9043, 0.2824, 0.9495, 0.425, 0.4877, 0.5, 0.9495, 0.425, 0.9495, 0.575, 0.4877, 0.5, 0.9495, 0.575, 0.9043, 0.7176, 0.4877, 0.5, 0.9043, 0.7176, 0.8183, 0.839, 0.4877, 0.5, 0.8183, 0.839, 0.6999, 0.9272, 0.1104, 0.3794, 0.1142, 0.3848, 0.108, 0.3914, 0.1026, 0.3838, 0.1318, 0.3909, 0.138, 0.3889, 0.1422, 0.3969, 0.1334, 0.3999, 0.1491, 0.3735, 0.1491, 0.3669, 0.1579, 0.3653, 0.1579, 0.3748, 0.1106, 0.3603, 0.1085, 0.3666, 0.09972, 0.3653, 0.1026, 0.3563, 0.1383, 0.3513, 0.1322, 0.3493, 0.1334, 0.3402, 0.1422, 0.3431, 0.1258, 0.3492, 0.1196, 0.3512, 0.1154, 0.3431, 0.1242, 0.3402, 0.1142, 0.3848, 0.1193, 0.3887, 0.1154, 0.3969, 0.108, 0.3914, 0.138, 0.3889, 0.1432, 0.3851, 0.1496, 0.3914, 0.1422, 0.3969, 0.1491, 0.3669, 0.1472, 0.3606, 0.155, 0.3563, 0.1579, 0.3653, 0.1085, 0.3666, 0.1085, 0.3732, 0.09972, 0.3748, 0.09972, 0.3653, 0.1322, 0.3493, 0.1258, 0.3492, 0.1242, 0.3402, 0.1334, 0.3402, 0.1193, 0.3887, 0.1254, 0.3908, 0.1242, 0.3999, 0.1154, 0.3969, 0.1432, 0.3851, 0.147, 0.3798, 0.155, 0.3838, 0.1496, 0.3914, 0.1196, 0.3512, 0.1144, 0.355, 0.108, 0.3487, 0.1154, 0.3431, 0.1472, 0.3606, 0.1435, 0.3553, 0.1496, 0.3487, 0.155, 0.3563, 0.1085, 0.3732, 0.1104, 0.3794, 0.1026, 0.3838, 0.09972, 0.3748, 0.1254, 0.3908, 0.1318, 0.3909, 0.1334, 0.3999, 0.1242, 0.3999, 0.147, 0.3798, 0.1491, 0.3735, 0.1579, 0.3748, 0.155, 0.3838, 0.1144, 0.355, 0.1106, 0.3603, 0.1026, 0.3563, 0.108, 0.3487, 0.1435, 0.3553, 0.1383, 0.3513, 0.1422, 0.3431, 0.1496, 0.3487])
me_circle_006.materials.append(mat_camera)
me_circle_006.materials.append(mat_gold)
me_circle_006.use_remesh_preserve_volume = False
me_circle_006.use_remesh_preserve_attributes = False
me_circle_006.use_mirror_vertex_groups = False
me_circle_006.update()
me_cube_000 = bpy.data.meshes.new('Cube.000')
me_cube_000.from_pydata([(-0.6241, -0.1402, 1.407), (-0.6497, -0.1233, 1.407), (-0.6241, -0.1233, 1.39), (-0.6241, -0.1402, 1.623), (-0.6241, -0.1233, 1.64), (-0.6497, -0.1233, 1.623), (-0.6337, -0.1179, 1.383), (-0.6608, -0.1179, 1.4), (-0.6337, -0.1179, 1.647), (-0.6608, -0.1179, 1.629), (-0.2965, -0.1402, 1.407), (-0.2965, -0.1233, 1.39), (-0.2709, -0.1233, 1.407), (-0.2965, -0.1233, 1.64), (-0.2965, -0.1402, 1.623), (-0.2709, -0.1233, 1.623), (-0.2598, -0.1179, 1.4), (-0.2869, -0.1179, 1.383), (-0.2869, -0.1179, 1.647), (-0.2598, -0.1179, 1.629)], [], [(2, 6, 17, 11), (19, 15, 12, 16), (13, 18, 8, 4), (14, 3, 0, 10), (0, 1, 2), (3, 4, 5), (10, 11, 12), (13, 14, 15), (0, 3, 5, 1), (4, 8, 9, 5), (6, 2, 1, 7), (18, 13, 15, 19), (14, 10, 12, 15), (11, 17, 16, 12), (13, 4, 3, 14), (2, 11, 10, 0), (5, 9, 7, 1)])
me_cube_000.materials.append(mat_gold)
me_cube_000.use_remesh_preserve_volume = False
me_cube_000.use_remesh_preserve_attributes = False
me_cube_000.use_mirror_vertex_groups = False
me_cube_000.update()
me_cube_006 = bpy.data.meshes.new('Cube.006')
me_cube_006.from_pydata([(-0.1464, -0.06773, -0.1464), (-0.1679, -0.07387, -0.1452), (-0.1452, -0.07387, -0.1679), (-0.1464, -0.06773, 0.1464), (-0.1452, -0.07387, 0.1679), (-0.1679, -0.07387, 0.1452), (-0.1537, -0.06662, -0.1777), (-0.1777, -0.06662, -0.1537), (-0.1537, -0.06662, 0.1777), (-0.1777, -0.06662, 0.1537), (0.1464, -0.06773, -0.1464), (0.1452, -0.07387, -0.1679), (0.1679, -0.07387, -0.1452), (0.1452, -0.07387, 0.1679), (0.1464, -0.06773, 0.1464), (0.1679, -0.07387, 0.1452), (0.1777, -0.06662, -0.1537), (0.1537, -0.06662, -0.1777), (0.1537, -0.06662, 0.1777), (0.1777, -0.06662, 0.1537), (-0.1464, -0.0812, -0.1464), (-0.1464, -0.0812, 0.1464), (0.1464, -0.0812, 0.1464), (0.1464, -0.0812, -0.1464)], [], [(2, 6, 17, 11), (19, 15, 12, 16), (13, 18, 8, 4), (10, 14, 22, 23), (0, 1, 2), (3, 4, 5), (10, 11, 12), (13, 14, 15), (0, 3, 5, 1), (4, 8, 9, 5), (6, 2, 1, 7), (18, 13, 15, 19), (14, 10, 12, 15), (11, 17, 16, 12), (13, 4, 3, 14), (2, 11, 10, 0), (5, 9, 7, 1), (22, 21, 20, 23), (0, 10, 23, 20), (14, 3, 21, 22), (3, 0, 20, 21)])
me_cube_006.polygons.foreach_set('material_index', [0, 0, 0, 1, 0, 0, 0, 0, 0, 0, 0, 0, 0, 0, 0, 0, 0, 1, 1, 1, 1])
me_cube_006.materials.append(mat_gold)
me_cube_006.materials.append(mat_body_black)
me_cube_006.use_remesh_preserve_volume = False
me_cube_006.use_remesh_preserve_attributes = False
me_cube_006.use_mirror_vertex_groups = False
me_cube_006.update()

# ---- objects
ob_cubeblue = bpy.data.objects.new('CubeBlue', me_cube_002)
ob_cubered = bpy.data.objects.new('CubeRed', me_cube_001)
ob_cubeblack = bpy.data.objects.new('CubeBlack', me_cube)
ob_color_base = bpy.data.objects.new('color_base', me_plane_002)
ob_anchorcolor = bpy.data.objects.new('AnchorColor', None)
ob_color_black = bpy.data.objects.new('color_black', me_plane_003)
ob_color_red = bpy.data.objects.new('color_red', me_plane_004)
ob_color_blue = bpy.data.objects.new('color_blue', me_plane_005)
ob_empty = bpy.data.objects.new('Empty', None)
ob_stand_base = bpy.data.objects.new('stand_base', me_circle_005)
ob_cube_001 = bpy.data.objects.new('Cube.001', me_cube_004)
ob_cone = bpy.data.objects.new('Cone', me_cone)
ob_phone = bpy.data.objects.new('phone', me_cube_003)
ob_phonescreen = bpy.data.objects.new('phoneScreen', me_cube_005)
ob_anchorbutton = bpy.data.objects.new('AnchorButton', None)
ob_circle_004 = bpy.data.objects.new('Circle.004', me_circle_007)
ob_circle = bpy.data.objects.new('Circle', me_circle_006)
ob_cube_003 = bpy.data.objects.new('Cube.003', me_cube_000)
ob_button = bpy.data.objects.new('button', me_cube_006)
ob_point = bpy.data.objects.new('Point', light_point_001)
ob_lamp = bpy.data.objects.new('Lamp', light_lamp)
ob_camera = bpy.data.objects.new('Camera', cam_camera)

# ---- transforms, parenting, visibility, modifiers, constraints
ob_cubeblue.location = (-8.139, 0.0, 2.317)
ob_cubeblue.scale = (0.2537, 0.2537, 0.2537)
ob_cubeblue.lineart.crease_threshold = 0.0
ob_cubered.location = (-8.139, 0.0, 1.334)
ob_cubered.scale = (0.2537, 0.2537, 0.2537)
ob_cubered.lineart.crease_threshold = 0.0
ob_cubeblack.location = (-8.139, 0.0, 0.5221)
ob_cubeblack.scale = (0.2537, 0.2537, 0.2537)
ob_cubeblack.lineart.crease_threshold = 0.0
ob_color_base.location = (0.0, -2.967, -1.208)
ob_color_base.lineart.crease_threshold = 0.0
_m = ob_color_base.modifiers.new('Bevel', 'BEVEL')
_m.width = 0.097
_m.width_pct = 0.097
_m.affect = 'VERTICES'
_m.profile = 0.15
_m.spread = 0.0
ob_anchorcolor.parent = ob_color_base
ob_anchorcolor.matrix_parent_inverse = Matrix(((1.0, 0.0, 0.0, 0.0), (0.0, 1.0, 0.0, 2.967), (0.0, 0.0, 1.0, 1.208), (0.0, 0.0, 0.0, 1.0)))
ob_anchorcolor.location = (1.161, -2.967, -0.9799)
ob_anchorcolor.empty_image_offset = (0.0, 0.0)
ob_anchorcolor.lineart.crease_threshold = 0.0
ob_color_black.parent = ob_color_base
ob_color_black.matrix_parent_inverse = Matrix(((1.0, 0.0, 0.0, 0.8571), (0.0, 1.0, 0.0, 2.967), (0.0, 7.451e-09, 1.0, 0.2957), (0.0, 0.0, 0.0, 1.0)))
ob_color_black.location = (-1.509, -2.961, -0.3001)
ob_color_black.lineart.crease_threshold = 0.0
ob_color_red.parent = ob_color_base
ob_color_red.matrix_parent_inverse = Matrix(((1.0, 0.0, 0.0, 0.8571), (0.0, 1.0, 0.0, 2.967), (0.0, 7.451e-09, 1.0, 0.2957), (0.0, 0.0, 0.0, 1.0)))
ob_color_red.location = (-0.8623, -2.961, -0.3001)
ob_color_red.lineart.crease_threshold = 0.0
ob_color_blue.parent = ob_color_base
ob_color_blue.matrix_parent_inverse = Matrix(((1.0, 0.0, 0.0, 0.8571), (0.0, 1.0, 0.0, 2.967), (0.0, 7.451e-09, 1.0, 0.2957), (0.0, 0.0, 0.0, 1.0)))
ob_color_blue.location = (-0.2221, -2.961, -0.3001)
ob_color_blue.lineart.crease_threshold = 0.0
ob_empty.location = (0.0, 0.0, 0.0)
ob_empty.empty_image_offset = (0.0, 0.0)
ob_empty.lineart.crease_threshold = 0.0
ob_stand_base.parent = ob_empty
ob_stand_base.location = (0.0, 0.0, 0.265)
ob_stand_base.scale = (2.462, 2.462, 4.189)
ob_stand_base.lineart.crease_threshold = 0.0
_c = ob_stand_base.constraints.new('LOCKED_TRACK'); _c.name = 'REFLECTION PLANE'
_c.mute = True
_c.enabled = False
ob_cube_001.parent = ob_stand_base
ob_cube_001.matrix_parent_inverse = Matrix(((0.4062, 7.103e-08, 0.0, 0.0), (-7.103e-08, 0.4062, 0.0, 0.0), (0.0, 0.0, 0.2387, -0.06328), (0.0, 0.0, 0.0, 1.0)))
ob_cube_001.location = (-0.05205, 0.4953, 0.1731)
ob_cube_001.rotation_euler = (-0.02557, -0.0005419, 0.007263)
ob_cube_001.scale = (2.026, 1.828, 0.5503)
ob_cube_001.lineart.crease_threshold = 0.0
ob_cone.parent = ob_stand_base
ob_cone.matrix_parent_inverse = Matrix(((0.4062, 7.103e-08, 0.0, 0.00154), (-7.103e-08, 0.4062, 0.0, 0.006103), (0.0, 0.0, 0.2387, -0.05923), (0.0, 0.0, 0.0, 1.0)))
ob_cone.location = (-0.06458, 0.5583, 1.565)
ob_cone.rotation_euler = (-0.01428, 0.03025, 0.3092)
ob_cone.scale = (0.6954, 0.6989, 0.8432)
ob_cone.lineart.crease_threshold = 0.0
ob_phone.parent = ob_empty
ob_phone.location = (0.09057, 0.3802, 2.229)
ob_phone.rotation_euler = (-0.4655, -0.02527, -0.001817)
ob_phone.scale = (1.013, 1.0, 0.8949)
ob_phone.lineart.crease_threshold = 0.0
_c = ob_phone.constraints.new('LOCKED_TRACK'); _c.name = 'REFLECTION PLANE'
_c.mute = True
_c.enabled = False
ob_phonescreen.parent = ob_phone
ob_phonescreen.matrix_parent_inverse = Matrix(((0.9999, -0.006788, 0.01026, -0.01844), (0.01083, 0.8815, -0.4721, 0.7435), (-0.005841, 0.4722, 0.8815, -2.299), (0.0, 0.0, 0.0, 1.0)))
ob_phonescreen.location = (0.02314, 0.7106, 2.241)
ob_phonescreen.rotation_euler = (-0.4917, -0.01026, -0.006788)
ob_phonescreen.lineart.crease_threshold = 0.0
_c = ob_phonescreen.constraints.new('LOCKED_TRACK'); _c.name = 'REFLECTION PLANE'
_c.mute = True
_c.enabled = False
ob_anchorbutton.parent = ob_phone
ob_anchorbutton.matrix_parent_inverse = Matrix(((0.9999, -0.006788, 0.01026, -0.01844), (0.01083, 0.8815, -0.4721, 0.7435), (-0.005841, 0.4722, 0.8815, -2.299), (0.0, 0.0, 0.0, 1.0)))
ob_anchorbutton.location = (0.8803, -0.4213, 1.205)
ob_anchorbutton.empty_image_offset = (0.0, 0.0)
ob_anchorbutton.lineart.crease_threshold = 0.0
ob_circle_004.parent = ob_phone
ob_circle_004.matrix_parent_inverse = Matrix(((0.9999, -0.006788, 0.01026, -0.01844), (0.01083, 0.8815, -0.4721, 0.7435), (-0.005841, 0.4722, 0.8815, -2.311), (0.0, 0.0, 0.0, 1.0)))
ob_circle_004.location = (0.4762, 1.26, 3.678)
ob_circle_004.rotation_euler = (2.051, -0.02302, 3.186)
ob_circle_004.scale = (0.09254, 0.09254, 0.09254)
ob_circle_004.lineart.crease_threshold = 0.0
ob_circle.parent = ob_phone
ob_circle.matrix_parent_inverse = Matrix(((0.9999, -0.006788, 0.01026, -0.01844), (0.01083, 0.8815, -0.4721, 0.7435), (-0.005841, 0.4722, 0.8815, -2.311), (0.0, 0.0, 0.0, 1.0)))
ob_circle.location = (-0.03674, 1.083, 3.831)
ob_circle.rotation_euler = (1.09, -1.77e-07, -1.765e-06)
ob_circle.lineart.crease_threshold = 0.0
ob_cube_003.parent = ob_phone
ob_cube_003.location = (0.06128, -0.03494, -0.01449)
ob_cube_003.rotation_euler = (0.0, -0.0, 3.142)
ob_cube_003.lineart.crease_threshold = 0.0
ob_button.parent = ob_phone
ob_button.location = (-0.02633, -0.06228, -1.498)
ob_button.scale = (0.713, 1.0, 0.4894)
ob_button.lineart.crease_threshold = 0.0
_c = ob_button.constraints.new('LOCKED_TRACK'); _c.name = 'REFLECTION PLANE'
_c.mute = True
_c.enabled = False
ob_point.location = (-0.608, 6.315, 2.45)
ob_point.lineart.crease_threshold = 0.0
ob_lamp.location = (-0.8432, -1.61, 4.538)
ob_lamp.rotation_euler = (2.993, -2.757, -1.578)
ob_lamp.scale = (0.4762, 1.0, 1.0)
ob_lamp.lock_rotations_4d = False
ob_lamp.empty_display_type = 'ARROWS'
ob_lamp.color = (0.0, 0.0, 0.0, 0.0)
ob_lamp.lineart.crease_threshold = 0.0
ob_camera.location = (1.509e-16, -13.75, 2.009)
ob_camera.rotation_euler = (1.571, -5.665e-17, 7.349e-18)
ob_camera.lock_rotations_4d = False
ob_camera.empty_display_type = 'ARROWS'
ob_camera.color = (0.0, 0.0, 0.0, 0.0)
ob_camera.display_type = 'WIRE'
ob_camera.lineart.crease_threshold = 0.0

# ---- collection membership
col_collection_1.objects.link(ob_cubeblue)
col_collection_1.objects.link(ob_cubered)
col_collection_1.objects.link(ob_cubeblack)
col_collection_1.objects.link(ob_color_base)
col_collection_1.objects.link(ob_anchorcolor)
col_collection_1.objects.link(ob_color_black)
col_collection_1.objects.link(ob_color_red)
col_collection_1.objects.link(ob_color_blue)
col_collection_1.objects.link(ob_empty)
col_collection_1.objects.link(ob_stand_base)
col_collection_1.objects.link(ob_cube_001)
col_collection_1.objects.link(ob_cone)
col_collection_1.objects.link(ob_phone)
col_collection_1.objects.link(ob_phonescreen)
col_collection_1.objects.link(ob_anchorbutton)
col_collection_1.objects.link(ob_circle_004)
col_collection_1.objects.link(ob_circle)
col_collection_1.objects.link(ob_cube_003)
col_collection_1.objects.link(ob_button)
col_collection_1.objects.link(ob_point)
col_collection_1.objects.link(ob_lamp)
col_collection_1.objects.link(ob_camera)

# ---- scene / render settings (as saved in the file)
scene.camera = ob_camera
scene.frame_start = 1; scene.frame_end = 50; scene.frame_set(0)
scene.render.engine = 'BLENDER_EEVEE_NEXT'
scene.render.resolution_percentage = 50
scene.render.dither_intensity = 0.0
scene.cycles.use_denoising = False
scene.cycles.samples = 10
scene.cycles.sampling_pattern = 'TABULATED_SOBOL'
scene.cycles.light_sampling_threshold = 0.0
scene.cycles.use_adaptive_sampling = False
scene.cycles.use_light_tree = False
scene.cycles.blur_glossy = 0.0
scene.cycles.pixel_filter_type = 'GAUSSIAN'
scene.cycles.sample_clamp_indirect = 0.0
scene.view_settings.view_transform = 'Standard'
bpy.context.view_layer.update()
